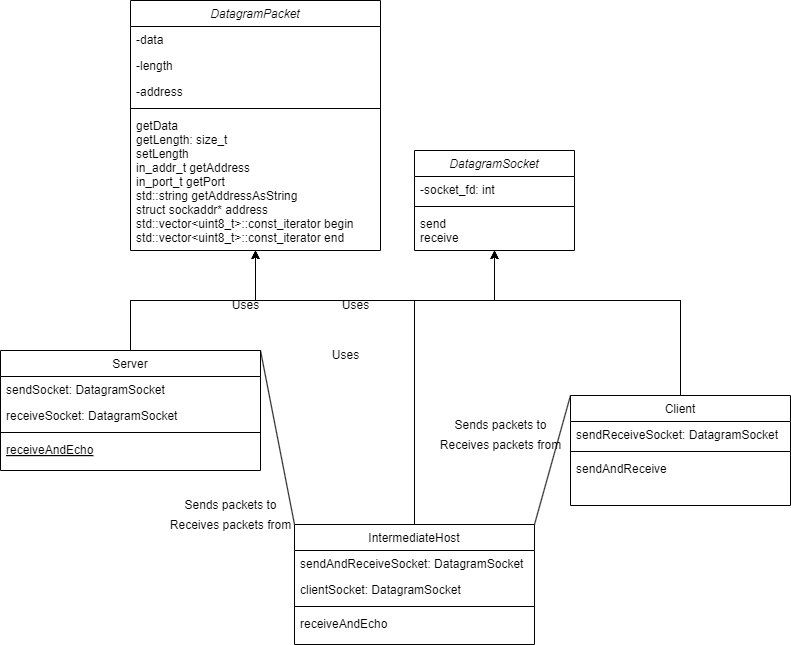

The diagram above was exported from draw.io. Its source (the exported page's mxGraphModel, read from the mxfile embedded in the PNG):
<mxGraphModel dx="1434" dy="884" grid="1" gridSize="10" guides="1" tooltips="1" connect="1" arrows="1" fold="1" page="1" pageScale="1" pageWidth="827" pageHeight="1169" math="0" shadow="0">
  <root>
    <mxCell id="WIyWlLk6GJQsqaUBKTNV-0" />
    <mxCell id="WIyWlLk6GJQsqaUBKTNV-1" parent="WIyWlLk6GJQsqaUBKTNV-0" />
    <mxCell id="zkfFHV4jXpPFQw0GAbJ--0" value="DatagramPacket" style="swimlane;fontStyle=2;align=center;verticalAlign=top;childLayout=stackLayout;horizontal=1;startSize=26;horizontalStack=0;resizeParent=1;resizeLast=0;collapsible=1;marginBottom=0;rounded=0;shadow=0;strokeWidth=1;" parent="WIyWlLk6GJQsqaUBKTNV-1" vertex="1">
      <mxGeometry x="130" width="250" height="250" as="geometry">
        <mxRectangle x="230" y="140" width="160" height="26" as="alternateBounds" />
      </mxGeometry>
    </mxCell>
    <mxCell id="zkfFHV4jXpPFQw0GAbJ--1" value="-data" style="text;align=left;verticalAlign=top;spacingLeft=4;spacingRight=4;overflow=hidden;rotatable=0;points=[[0,0.5],[1,0.5]];portConstraint=eastwest;" parent="zkfFHV4jXpPFQw0GAbJ--0" vertex="1">
      <mxGeometry y="26" width="250" height="26" as="geometry" />
    </mxCell>
    <mxCell id="zkfFHV4jXpPFQw0GAbJ--2" value="-length" style="text;align=left;verticalAlign=top;spacingLeft=4;spacingRight=4;overflow=hidden;rotatable=0;points=[[0,0.5],[1,0.5]];portConstraint=eastwest;rounded=0;shadow=0;html=0;" parent="zkfFHV4jXpPFQw0GAbJ--0" vertex="1">
      <mxGeometry y="52" width="250" height="26" as="geometry" />
    </mxCell>
    <mxCell id="zkfFHV4jXpPFQw0GAbJ--3" value="-address&#10;" style="text;align=left;verticalAlign=top;spacingLeft=4;spacingRight=4;overflow=hidden;rotatable=0;points=[[0,0.5],[1,0.5]];portConstraint=eastwest;rounded=0;shadow=0;html=0;" parent="zkfFHV4jXpPFQw0GAbJ--0" vertex="1">
      <mxGeometry y="78" width="250" height="26" as="geometry" />
    </mxCell>
    <mxCell id="zkfFHV4jXpPFQw0GAbJ--4" value="" style="line;html=1;strokeWidth=1;align=left;verticalAlign=middle;spacingTop=-1;spacingLeft=3;spacingRight=3;rotatable=0;labelPosition=right;points=[];portConstraint=eastwest;" parent="zkfFHV4jXpPFQw0GAbJ--0" vertex="1">
      <mxGeometry y="104" width="250" height="8" as="geometry" />
    </mxCell>
    <mxCell id="zkfFHV4jXpPFQw0GAbJ--5" value="getData&#10;getLength: size_t&#10;setLength&#10;in_addr_t getAddress&#10;in_port_t getPort&#10;std::string getAddressAsString&#10;struct sockaddr* address&#10;std::vector&lt;uint8_t&gt;::const_iterator begin&#10;std::vector&lt;uint8_t&gt;::const_iterator end" style="text;align=left;verticalAlign=top;spacingLeft=4;spacingRight=4;overflow=hidden;rotatable=0;points=[[0,0.5],[1,0.5]];portConstraint=eastwest;" parent="zkfFHV4jXpPFQw0GAbJ--0" vertex="1">
      <mxGeometry y="112" width="250" height="138" as="geometry" />
    </mxCell>
    <mxCell id="mCUMoWWZe-J8VTFYM5CJ-17" style="edgeStyle=orthogonalEdgeStyle;rounded=0;orthogonalLoop=1;jettySize=auto;html=1;" edge="1" parent="WIyWlLk6GJQsqaUBKTNV-1" source="zkfFHV4jXpPFQw0GAbJ--6" target="zkfFHV4jXpPFQw0GAbJ--0">
      <mxGeometry relative="1" as="geometry" />
    </mxCell>
    <mxCell id="mCUMoWWZe-J8VTFYM5CJ-22" style="edgeStyle=orthogonalEdgeStyle;rounded=0;orthogonalLoop=1;jettySize=auto;html=1;" edge="1" parent="WIyWlLk6GJQsqaUBKTNV-1" source="zkfFHV4jXpPFQw0GAbJ--6" target="mCUMoWWZe-J8VTFYM5CJ-11">
      <mxGeometry relative="1" as="geometry">
        <Array as="points">
          <mxPoint x="130" y="300" />
          <mxPoint x="494" y="300" />
        </Array>
      </mxGeometry>
    </mxCell>
    <mxCell id="zkfFHV4jXpPFQw0GAbJ--6" value="Server" style="swimlane;fontStyle=0;align=center;verticalAlign=top;childLayout=stackLayout;horizontal=1;startSize=26;horizontalStack=0;resizeParent=1;resizeLast=0;collapsible=1;marginBottom=0;rounded=0;shadow=0;strokeWidth=1;" parent="WIyWlLk6GJQsqaUBKTNV-1" vertex="1">
      <mxGeometry y="350" width="260" height="120" as="geometry">
        <mxRectangle x="130" y="380" width="160" height="26" as="alternateBounds" />
      </mxGeometry>
    </mxCell>
    <mxCell id="zkfFHV4jXpPFQw0GAbJ--7" value="sendSocket: DatagramSocket" style="text;align=left;verticalAlign=top;spacingLeft=4;spacingRight=4;overflow=hidden;rotatable=0;points=[[0,0.5],[1,0.5]];portConstraint=eastwest;" parent="zkfFHV4jXpPFQw0GAbJ--6" vertex="1">
      <mxGeometry y="26" width="260" height="26" as="geometry" />
    </mxCell>
    <mxCell id="zkfFHV4jXpPFQw0GAbJ--8" value="receiveSocket: DatagramSocket" style="text;align=left;verticalAlign=top;spacingLeft=4;spacingRight=4;overflow=hidden;rotatable=0;points=[[0,0.5],[1,0.5]];portConstraint=eastwest;rounded=0;shadow=0;html=0;" parent="zkfFHV4jXpPFQw0GAbJ--6" vertex="1">
      <mxGeometry y="52" width="260" height="26" as="geometry" />
    </mxCell>
    <mxCell id="zkfFHV4jXpPFQw0GAbJ--9" value="" style="line;html=1;strokeWidth=1;align=left;verticalAlign=middle;spacingTop=-1;spacingLeft=3;spacingRight=3;rotatable=0;labelPosition=right;points=[];portConstraint=eastwest;" parent="zkfFHV4jXpPFQw0GAbJ--6" vertex="1">
      <mxGeometry y="78" width="260" height="8" as="geometry" />
    </mxCell>
    <mxCell id="zkfFHV4jXpPFQw0GAbJ--10" value="receiveAndEcho" style="text;align=left;verticalAlign=top;spacingLeft=4;spacingRight=4;overflow=hidden;rotatable=0;points=[[0,0.5],[1,0.5]];portConstraint=eastwest;fontStyle=4" parent="zkfFHV4jXpPFQw0GAbJ--6" vertex="1">
      <mxGeometry y="86" width="260" height="26" as="geometry" />
    </mxCell>
    <mxCell id="mCUMoWWZe-J8VTFYM5CJ-21" style="edgeStyle=orthogonalEdgeStyle;rounded=0;orthogonalLoop=1;jettySize=auto;html=1;" edge="1" parent="WIyWlLk6GJQsqaUBKTNV-1" source="zkfFHV4jXpPFQw0GAbJ--13" target="zkfFHV4jXpPFQw0GAbJ--0">
      <mxGeometry relative="1" as="geometry">
        <Array as="points">
          <mxPoint x="680" y="300" />
          <mxPoint x="255" y="300" />
        </Array>
      </mxGeometry>
    </mxCell>
    <mxCell id="mCUMoWWZe-J8VTFYM5CJ-24" style="edgeStyle=orthogonalEdgeStyle;rounded=0;orthogonalLoop=1;jettySize=auto;html=1;" edge="1" parent="WIyWlLk6GJQsqaUBKTNV-1" source="zkfFHV4jXpPFQw0GAbJ--13" target="mCUMoWWZe-J8VTFYM5CJ-11">
      <mxGeometry relative="1" as="geometry">
        <Array as="points">
          <mxPoint x="680" y="300" />
          <mxPoint x="494" y="300" />
        </Array>
      </mxGeometry>
    </mxCell>
    <mxCell id="zkfFHV4jXpPFQw0GAbJ--13" value="Client" style="swimlane;fontStyle=0;align=center;verticalAlign=top;childLayout=stackLayout;horizontal=1;startSize=26;horizontalStack=0;resizeParent=1;resizeLast=0;collapsible=1;marginBottom=0;rounded=0;shadow=0;strokeWidth=1;" parent="WIyWlLk6GJQsqaUBKTNV-1" vertex="1">
      <mxGeometry x="570" y="395" width="220" height="110" as="geometry">
        <mxRectangle x="340" y="380" width="170" height="26" as="alternateBounds" />
      </mxGeometry>
    </mxCell>
    <mxCell id="zkfFHV4jXpPFQw0GAbJ--14" value="sendReceiveSocket: DatagramSocket" style="text;align=left;verticalAlign=top;spacingLeft=4;spacingRight=4;overflow=hidden;rotatable=0;points=[[0,0.5],[1,0.5]];portConstraint=eastwest;" parent="zkfFHV4jXpPFQw0GAbJ--13" vertex="1">
      <mxGeometry y="26" width="220" height="26" as="geometry" />
    </mxCell>
    <mxCell id="zkfFHV4jXpPFQw0GAbJ--15" value="" style="line;html=1;strokeWidth=1;align=left;verticalAlign=middle;spacingTop=-1;spacingLeft=3;spacingRight=3;rotatable=0;labelPosition=right;points=[];portConstraint=eastwest;" parent="zkfFHV4jXpPFQw0GAbJ--13" vertex="1">
      <mxGeometry y="52" width="220" height="8" as="geometry" />
    </mxCell>
    <mxCell id="6hWXCR2VG9ySLOqq-ZWd-6" value="sendAndReceive" style="text;align=left;verticalAlign=top;spacingLeft=4;spacingRight=4;overflow=hidden;rotatable=0;points=[[0,0.5],[1,0.5]];portConstraint=eastwest;" parent="zkfFHV4jXpPFQw0GAbJ--13" vertex="1">
      <mxGeometry y="60" width="220" height="26" as="geometry" />
    </mxCell>
    <mxCell id="mCUMoWWZe-J8VTFYM5CJ-18" style="edgeStyle=orthogonalEdgeStyle;rounded=0;orthogonalLoop=1;jettySize=auto;html=1;" edge="1" parent="WIyWlLk6GJQsqaUBKTNV-1" source="zkfFHV4jXpPFQw0GAbJ--17" target="zkfFHV4jXpPFQw0GAbJ--0">
      <mxGeometry relative="1" as="geometry">
        <Array as="points">
          <mxPoint x="414" y="300" />
          <mxPoint x="255" y="300" />
        </Array>
      </mxGeometry>
    </mxCell>
    <mxCell id="mCUMoWWZe-J8VTFYM5CJ-23" style="edgeStyle=orthogonalEdgeStyle;rounded=0;orthogonalLoop=1;jettySize=auto;html=1;" edge="1" parent="WIyWlLk6GJQsqaUBKTNV-1" source="zkfFHV4jXpPFQw0GAbJ--17" target="mCUMoWWZe-J8VTFYM5CJ-11">
      <mxGeometry relative="1" as="geometry">
        <Array as="points">
          <mxPoint x="414" y="300" />
          <mxPoint x="494" y="300" />
        </Array>
      </mxGeometry>
    </mxCell>
    <mxCell id="zkfFHV4jXpPFQw0GAbJ--17" value="IntermediateHost" style="swimlane;fontStyle=0;align=center;verticalAlign=top;childLayout=stackLayout;horizontal=1;startSize=26;horizontalStack=0;resizeParent=1;resizeLast=0;collapsible=1;marginBottom=0;rounded=0;shadow=0;strokeWidth=1;" parent="WIyWlLk6GJQsqaUBKTNV-1" vertex="1">
      <mxGeometry x="294" y="524" width="240" height="120" as="geometry">
        <mxRectangle x="550" y="140" width="160" height="26" as="alternateBounds" />
      </mxGeometry>
    </mxCell>
    <mxCell id="zkfFHV4jXpPFQw0GAbJ--18" value="sendAndReceiveSocket: DatagramSocket" style="text;align=left;verticalAlign=top;spacingLeft=4;spacingRight=4;overflow=hidden;rotatable=0;points=[[0,0.5],[1,0.5]];portConstraint=eastwest;" parent="zkfFHV4jXpPFQw0GAbJ--17" vertex="1">
      <mxGeometry y="26" width="240" height="26" as="geometry" />
    </mxCell>
    <mxCell id="zkfFHV4jXpPFQw0GAbJ--19" value="clientSocket: DatagramSocket" style="text;align=left;verticalAlign=top;spacingLeft=4;spacingRight=4;overflow=hidden;rotatable=0;points=[[0,0.5],[1,0.5]];portConstraint=eastwest;rounded=0;shadow=0;html=0;" parent="zkfFHV4jXpPFQw0GAbJ--17" vertex="1">
      <mxGeometry y="52" width="240" height="26" as="geometry" />
    </mxCell>
    <mxCell id="zkfFHV4jXpPFQw0GAbJ--23" value="" style="line;html=1;strokeWidth=1;align=left;verticalAlign=middle;spacingTop=-1;spacingLeft=3;spacingRight=3;rotatable=0;labelPosition=right;points=[];portConstraint=eastwest;" parent="zkfFHV4jXpPFQw0GAbJ--17" vertex="1">
      <mxGeometry y="78" width="240" height="8" as="geometry" />
    </mxCell>
    <mxCell id="zkfFHV4jXpPFQw0GAbJ--24" value="receiveAndEcho" style="text;align=left;verticalAlign=top;spacingLeft=4;spacingRight=4;overflow=hidden;rotatable=0;points=[[0,0.5],[1,0.5]];portConstraint=eastwest;" parent="zkfFHV4jXpPFQw0GAbJ--17" vertex="1">
      <mxGeometry y="86" width="240" height="26" as="geometry" />
    </mxCell>
    <mxCell id="6hWXCR2VG9ySLOqq-ZWd-1" value="Uses" style="text;html=1;align=center;verticalAlign=middle;resizable=0;points=[];autosize=1;strokeColor=none;fillColor=none;" parent="WIyWlLk6GJQsqaUBKTNV-1" vertex="1">
      <mxGeometry x="320" y="340" width="50" height="30" as="geometry" />
    </mxCell>
    <mxCell id="6hWXCR2VG9ySLOqq-ZWd-4" value="Uses" style="text;html=1;align=center;verticalAlign=middle;resizable=0;points=[];autosize=1;strokeColor=none;fillColor=none;" parent="WIyWlLk6GJQsqaUBKTNV-1" vertex="1">
      <mxGeometry x="330" y="290" width="50" height="30" as="geometry" />
    </mxCell>
    <mxCell id="6hWXCR2VG9ySLOqq-ZWd-5" value="Uses" style="text;html=1;align=center;verticalAlign=middle;resizable=0;points=[];autosize=1;strokeColor=none;fillColor=none;" parent="WIyWlLk6GJQsqaUBKTNV-1" vertex="1">
      <mxGeometry x="220" y="290" width="50" height="30" as="geometry" />
    </mxCell>
    <mxCell id="6hWXCR2VG9ySLOqq-ZWd-7" value="" style="endArrow=none;html=1;rounded=0;exitX=1;exitY=0;exitDx=0;exitDy=0;entryX=0;entryY=0;entryDx=0;entryDy=0;" parent="WIyWlLk6GJQsqaUBKTNV-1" source="zkfFHV4jXpPFQw0GAbJ--6" target="zkfFHV4jXpPFQw0GAbJ--17" edge="1">
      <mxGeometry width="50" height="50" relative="1" as="geometry">
        <mxPoint x="280" y="450" as="sourcePoint" />
        <mxPoint x="270" y="520" as="targetPoint" />
      </mxGeometry>
    </mxCell>
    <mxCell id="6hWXCR2VG9ySLOqq-ZWd-8" value="" style="endArrow=none;html=1;rounded=0;entryX=0;entryY=0;entryDx=0;entryDy=0;exitX=1;exitY=0;exitDx=0;exitDy=0;" parent="WIyWlLk6GJQsqaUBKTNV-1" source="zkfFHV4jXpPFQw0GAbJ--17" target="zkfFHV4jXpPFQw0GAbJ--13" edge="1">
      <mxGeometry width="50" height="50" relative="1" as="geometry">
        <mxPoint x="280" y="450" as="sourcePoint" />
        <mxPoint x="330" y="400" as="targetPoint" />
      </mxGeometry>
    </mxCell>
    <mxCell id="6hWXCR2VG9ySLOqq-ZWd-9" value="Sends packets to" style="text;html=1;align=center;verticalAlign=middle;resizable=0;points=[];autosize=1;strokeColor=none;fillColor=none;" parent="WIyWlLk6GJQsqaUBKTNV-1" vertex="1">
      <mxGeometry x="170" y="490" width="120" height="30" as="geometry" />
    </mxCell>
    <mxCell id="6hWXCR2VG9ySLOqq-ZWd-10" value="Receives packets from" style="text;html=1;align=center;verticalAlign=middle;resizable=0;points=[];autosize=1;strokeColor=none;fillColor=none;" parent="WIyWlLk6GJQsqaUBKTNV-1" vertex="1">
      <mxGeometry x="160" y="510" width="140" height="30" as="geometry" />
    </mxCell>
    <mxCell id="6hWXCR2VG9ySLOqq-ZWd-11" value="Sends packets to" style="text;html=1;align=center;verticalAlign=middle;resizable=0;points=[];autosize=1;strokeColor=none;fillColor=none;" parent="WIyWlLk6GJQsqaUBKTNV-1" vertex="1">
      <mxGeometry x="440" y="410" width="120" height="30" as="geometry" />
    </mxCell>
    <mxCell id="6hWXCR2VG9ySLOqq-ZWd-12" value="Receives packets from" style="text;html=1;align=center;verticalAlign=middle;resizable=0;points=[];autosize=1;strokeColor=none;fillColor=none;" parent="WIyWlLk6GJQsqaUBKTNV-1" vertex="1">
      <mxGeometry x="430" y="430" width="140" height="30" as="geometry" />
    </mxCell>
    <mxCell id="mCUMoWWZe-J8VTFYM5CJ-11" value="DatagramSocket" style="swimlane;fontStyle=2;align=center;verticalAlign=top;childLayout=stackLayout;horizontal=1;startSize=26;horizontalStack=0;resizeParent=1;resizeLast=0;collapsible=1;marginBottom=0;rounded=0;shadow=0;strokeWidth=1;" vertex="1" parent="WIyWlLk6GJQsqaUBKTNV-1">
      <mxGeometry x="414" y="150" width="160" height="100" as="geometry">
        <mxRectangle x="230" y="140" width="160" height="26" as="alternateBounds" />
      </mxGeometry>
    </mxCell>
    <mxCell id="mCUMoWWZe-J8VTFYM5CJ-12" value="-socket_fd: int" style="text;align=left;verticalAlign=top;spacingLeft=4;spacingRight=4;overflow=hidden;rotatable=0;points=[[0,0.5],[1,0.5]];portConstraint=eastwest;" vertex="1" parent="mCUMoWWZe-J8VTFYM5CJ-11">
      <mxGeometry y="26" width="160" height="26" as="geometry" />
    </mxCell>
    <mxCell id="mCUMoWWZe-J8VTFYM5CJ-15" value="" style="line;html=1;strokeWidth=1;align=left;verticalAlign=middle;spacingTop=-1;spacingLeft=3;spacingRight=3;rotatable=0;labelPosition=right;points=[];portConstraint=eastwest;" vertex="1" parent="mCUMoWWZe-J8VTFYM5CJ-11">
      <mxGeometry y="52" width="160" height="8" as="geometry" />
    </mxCell>
    <mxCell id="mCUMoWWZe-J8VTFYM5CJ-16" value="send&#10;receive" style="text;align=left;verticalAlign=top;spacingLeft=4;spacingRight=4;overflow=hidden;rotatable=0;points=[[0,0.5],[1,0.5]];portConstraint=eastwest;" vertex="1" parent="mCUMoWWZe-J8VTFYM5CJ-11">
      <mxGeometry y="60" width="160" height="40" as="geometry" />
    </mxCell>
  </root>
</mxGraphModel>